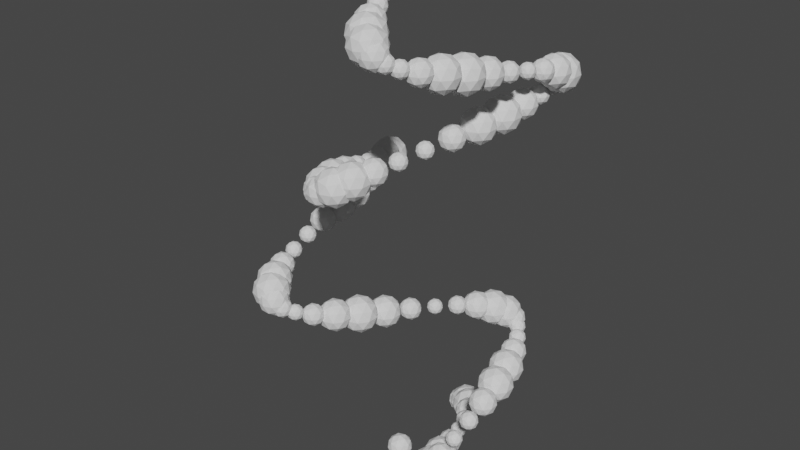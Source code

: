 # Source: generatingShapes.blend  (saved by Blender 2.82.7; exported with 4.5.12 LTS)
import bpy
from mathutils import Matrix  # noqa: F401  (used for matrix-valued properties, if any)

bpy.ops.wm.read_factory_settings(use_empty=True)
scene = bpy.context.scene
scene.name = 'Scene'

# ---- collections
col_collection = bpy.data.collections.new('Collection'); scene.collection.children.link(col_collection)
col_generated = bpy.data.collections.new('Generated'); scene.collection.children.link(col_generated)

# ---- world
world_world = bpy.data.worlds.new('World'); scene.world = world_world
world_world.use_nodes = True; world_world.node_tree.nodes.clear()
_N = world_world.node_tree.nodes; _L = world_world.node_tree.links
n0 = _N.new('ShaderNodeOutputWorld'); n0.name = 'World Output'; n0.location = (300, 300)
n1 = _N.new('ShaderNodeBackground'); n1.name = 'Background'; n1.location = (10, 300)
n1.inputs[0].default_value = (0.05088, 0.05088, 0.05088, 1.0)
_L.new(n1.outputs[0], n0.inputs[0])
n0.is_active_output = True
world_world.color = (0.05088, 0.05088, 0.05088)
world_world.use_sun_shadow = False
world_world.sun_shadow_jitter_overblur = 0.0

# ---- meshes
me_icosphere = bpy.data.meshes.new('Icosphere')
me_icosphere.from_pydata([(0.0, 0.0, -0.5), (0.3618, -0.2629, -0.2236), (-0.1382, -0.4253, -0.2236), (-0.4472, 0.0, -0.2236), (-0.1382, 0.4253, -0.2236), (0.3618, 0.2629, -0.2236), (0.1382, -0.4253, 0.2236), (-0.3618, -0.2629, 0.2236), (-0.3618, 0.2629, 0.2236), (0.1382, 0.4253, 0.2236), (0.4472, 0.0, 0.2236), (0.0, 0.0, 0.5), (-0.08123, -0.25, -0.4253), (0.2127, -0.1545, -0.4253), (0.1314, -0.4045, -0.2629), (0.4253, 0.0, -0.2629), (0.2127, 0.1545, -0.4253), (-0.2629, 0.0, -0.4253), (-0.3441, -0.25, -0.2629), (-0.08123, 0.25, -0.4253), (-0.3441, 0.25, -0.2629), (0.1314, 0.4045, -0.2629), (0.4755, -0.1545, 0.0), (0.4755, 0.1545, 0.0), (0.0, -0.5, 0.0), (0.2939, -0.4045, 0.0), (-0.4755, -0.1545, 0.0), (-0.2939, -0.4045, 0.0), (-0.2939, 0.4045, 0.0), (-0.4755, 0.1545, 0.0), (0.2939, 0.4045, 0.0), (0.0, 0.5, 0.0), (0.3441, -0.25, 0.2629), (-0.1314, -0.4045, 0.2629), (-0.4253, 0.0, 0.2629), (-0.1314, 0.4045, 0.2629), (0.3441, 0.25, 0.2629), (0.08123, -0.25, 0.4253), (0.2629, 0.0, 0.4253), (-0.2127, -0.1545, 0.4253), (-0.2127, 0.1545, 0.4253), (0.08123, 0.25, 0.4253)], [], [(0, 13, 12), (1, 13, 15), (0, 12, 17), (0, 17, 19), (0, 19, 16), (1, 15, 22), (2, 14, 24), (3, 18, 26), (4, 20, 28), (5, 21, 30), (1, 22, 25), (2, 24, 27), (3, 26, 29), (4, 28, 31), (5, 30, 23), (6, 32, 37), (7, 33, 39), (8, 34, 40), (9, 35, 41), (10, 36, 38), (38, 41, 11), (38, 36, 41), (36, 9, 41), (41, 40, 11), (41, 35, 40), (35, 8, 40), (40, 39, 11), (40, 34, 39), (34, 7, 39), (39, 37, 11), (39, 33, 37), (33, 6, 37), (37, 38, 11), (37, 32, 38), (32, 10, 38), (23, 36, 10), (23, 30, 36), (30, 9, 36), (31, 35, 9), (31, 28, 35), (28, 8, 35), (29, 34, 8), (29, 26, 34), (26, 7, 34), (27, 33, 7), (27, 24, 33), (24, 6, 33), (25, 32, 6), (25, 22, 32), (22, 10, 32), (30, 31, 9), (30, 21, 31), (21, 4, 31), (28, 29, 8), (28, 20, 29), (20, 3, 29), (26, 27, 7), (26, 18, 27), (18, 2, 27), (24, 25, 6), (24, 14, 25), (14, 1, 25), (22, 23, 10), (22, 15, 23), (15, 5, 23), (16, 21, 5), (16, 19, 21), (19, 4, 21), (19, 20, 4), (19, 17, 20), (17, 3, 20), (17, 18, 3), (17, 12, 18), (12, 2, 18), (15, 16, 5), (15, 13, 16), (13, 0, 16), (12, 14, 2), (12, 13, 14), (13, 1, 14)])
_uv = me_icosphere.uv_layers.new(name='UVMap')
_uv.uv.foreach_set('vector', [0.8182, 0.0, 0.7727, 0.07873, 0.8636, 0.07873, 0.7273, 0.1575, 0.6818, 0.07873, 0.6364, 0.1575, 0.09091, 0.0, 0.04545, 0.07873, 0.1364, 0.07873, 0.2727, 0.0, 0.2273, 0.07873, 0.3182, 0.07873, 0.4545, 0.0, 0.4091, 0.07873, 0.5, 0.07873, 0.7273, 0.1575, 0.6364, 0.1575, 0.6818, 0.2362, 0.9091, 0.1575, 0.8182, 0.1575, 0.8636, 0.2362, 0.1818, 0.1575, 0.09091, 0.1575, 0.1364, 0.2362, 0.3636, 0.1575, 0.2727, 0.1575, 0.3182, 0.2362, 0.5455, 0.1575, 0.4545, 0.1575, 0.5, 0.2362, 0.7273, 0.1575, 0.6818, 0.2362, 0.7727, 0.2362, 0.9091, 0.1575, 0.8636, 0.2362, 0.9545, 0.2362, 0.1818, 0.1575, 0.1364, 0.2362, 0.2273, 0.2362, 0.3636, 0.1575, 0.3182, 0.2362, 0.4091, 0.2362, 0.5455, 0.1575, 0.5, 0.2362, 0.5909, 0.2362, 0.8182, 0.3149, 0.7273, 0.3149, 0.7727, 0.3937, 1.0, 0.3149, 0.9091, 0.3149, 0.9545, 0.3937, 0.2727, 0.3149, 0.1818, 0.3149, 0.2273, 0.3937, 0.4545, 0.3149, 0.3636, 0.3149, 0.4091, 0.3937, 0.6364, 0.3149, 0.5455, 0.3149, 0.5909, 0.3937, 0.5909, 0.3937, 0.5, 0.3937, 0.5455, 0.4724, 0.5909, 0.3937, 0.5455, 0.3149, 0.5, 0.3937, 0.5455, 0.3149, 0.4545, 0.3149, 0.5, 0.3937, 0.4091, 0.3937, 0.3182, 0.3937, 0.3636, 0.4724, 0.4091, 0.3937, 0.3636, 0.3149, 0.3182, 0.3937, 0.3636, 0.3149, 0.2727, 0.3149, 0.3182, 0.3937, 0.2273, 0.3937, 0.1364, 0.3937, 0.1818, 0.4724, 0.2273, 0.3937, 0.1818, 0.3149, 0.1364, 0.3937, 0.1818, 0.3149, 0.09091, 0.3149, 0.1364, 0.3937, 0.9545, 0.3937, 0.8636, 0.3937, 0.9091, 0.4724, 0.9545, 0.3937, 0.9091, 0.3149, 0.8636, 0.3937, 0.9091, 0.3149, 0.8182, 0.3149, 0.8636, 0.3937, 0.7727, 0.3937, 0.6818, 0.3937, 0.7273, 0.4724, 0.7727, 0.3937, 0.7273, 0.3149, 0.6818, 0.3937, 0.7273, 0.3149, 0.6364, 0.3149, 0.6818, 0.3937, 0.5909, 0.2362, 0.5455, 0.3149, 0.6364, 0.3149, 0.5909, 0.2362, 0.5, 0.2362, 0.5455, 0.3149, 0.5, 0.2362, 0.4545, 0.3149, 0.5455, 0.3149, 0.4091, 0.2362, 0.3636, 0.3149, 0.4545, 0.3149, 0.4091, 0.2362, 0.3182, 0.2362, 0.3636, 0.3149, 0.3182, 0.2362, 0.2727, 0.3149, 0.3636, 0.3149, 0.2273, 0.2362, 0.1818, 0.3149, 0.2727, 0.3149, 0.2273, 0.2362, 0.1364, 0.2362, 0.1818, 0.3149, 0.1364, 0.2362, 0.09091, 0.3149, 0.1818, 0.3149, 0.9545, 0.2362, 0.9091, 0.3149, 1.0, 0.3149, 0.9545, 0.2362, 0.8636, 0.2362, 0.9091, 0.3149, 0.8636, 0.2362, 0.8182, 0.3149, 0.9091, 0.3149, 0.7727, 0.2362, 0.7273, 0.3149, 0.8182, 0.3149, 0.7727, 0.2362, 0.6818, 0.2362, 0.7273, 0.3149, 0.6818, 0.2362, 0.6364, 0.3149, 0.7273, 0.3149, 0.5, 0.2362, 0.4091, 0.2362, 0.4545, 0.3149, 0.5, 0.2362, 0.4545, 0.1575, 0.4091, 0.2362, 0.4545, 0.1575, 0.3636, 0.1575, 0.4091, 0.2362, 0.3182, 0.2362, 0.2273, 0.2362, 0.2727, 0.3149, 0.3182, 0.2362, 0.2727, 0.1575, 0.2273, 0.2362, 0.2727, 0.1575, 0.1818, 0.1575, 0.2273, 0.2362, 0.1364, 0.2362, 0.04545, 0.2362, 0.09091, 0.3149, 0.1364, 0.2362, 0.09091, 0.1575, 0.04545, 0.2362, 0.09091, 0.1575, 0.0, 0.1575, 0.04545, 0.2362, 0.8636, 0.2362, 0.7727, 0.2362, 0.8182, 0.3149, 0.8636, 0.2362, 0.8182, 0.1575, 0.7727, 0.2362, 0.8182, 0.1575, 0.7273, 0.1575, 0.7727, 0.2362, 0.6818, 0.2362, 0.5909, 0.2362, 0.6364, 0.3149, 0.6818, 0.2362, 0.6364, 0.1575, 0.5909, 0.2362, 0.6364, 0.1575, 0.5455, 0.1575, 0.5909, 0.2362, 0.5, 0.07873, 0.4545, 0.1575, 0.5455, 0.1575, 0.5, 0.07873, 0.4091, 0.07873, 0.4545, 0.1575, 0.4091, 0.07873, 0.3636, 0.1575, 0.4545, 0.1575, 0.3182, 0.07873, 0.2727, 0.1575, 0.3636, 0.1575, 0.3182, 0.07873, 0.2273, 0.07873, 0.2727, 0.1575, 0.2273, 0.07873, 0.1818, 0.1575, 0.2727, 0.1575, 0.1364, 0.07873, 0.09091, 0.1575, 0.1818, 0.1575, 0.1364, 0.07873, 0.04545, 0.07873, 0.09091, 0.1575, 0.04545, 0.07873, 0.0, 0.1575, 0.09091, 0.1575, 0.6364, 0.1575, 0.5909, 0.07873, 0.5455, 0.1575, 0.6364, 0.1575, 0.6818, 0.07873, 0.5909, 0.07873, 0.6818, 0.07873, 0.6364, 0.0, 0.5909, 0.07873, 0.8636, 0.07873, 0.8182, 0.1575, 0.9091, 0.1575, 0.8636, 0.07873, 0.7727, 0.07873, 0.8182, 0.1575, 0.7727, 0.07873, 0.7273, 0.1575, 0.8182, 0.1575])
me_icosphere.use_remesh_fix_poles = True
me_icosphere.use_remesh_preserve_attributes = False
me_icosphere.use_mirror_vertex_groups = False
me_icosphere.update()

# ---- objects
ob_icosphere = bpy.data.objects.new('Icosphere', me_icosphere)
ob_sphere_1103 = bpy.data.objects.new('Sphere.1103', me_icosphere)
ob_sphere_1104 = bpy.data.objects.new('Sphere.1104', me_icosphere)
ob_sphere_1105 = bpy.data.objects.new('Sphere.1105', me_icosphere)
ob_sphere_1106 = bpy.data.objects.new('Sphere.1106', me_icosphere)
ob_sphere_1107 = bpy.data.objects.new('Sphere.1107', me_icosphere)
ob_sphere_1108 = bpy.data.objects.new('Sphere.1108', me_icosphere)
ob_sphere_1109 = bpy.data.objects.new('Sphere.1109', me_icosphere)
ob_sphere_1110 = bpy.data.objects.new('Sphere.1110', me_icosphere)
ob_sphere_1111 = bpy.data.objects.new('Sphere.1111', me_icosphere)
ob_sphere_1112 = bpy.data.objects.new('Sphere.1112', me_icosphere)
ob_sphere_1113 = bpy.data.objects.new('Sphere.1113', me_icosphere)
ob_sphere_1114 = bpy.data.objects.new('Sphere.1114', me_icosphere)
ob_sphere_1115 = bpy.data.objects.new('Sphere.1115', me_icosphere)
ob_sphere_1116 = bpy.data.objects.new('Sphere.1116', me_icosphere)
ob_sphere_1117 = bpy.data.objects.new('Sphere.1117', me_icosphere)
ob_sphere_1118 = bpy.data.objects.new('Sphere.1118', me_icosphere)
ob_sphere_1119 = bpy.data.objects.new('Sphere.1119', me_icosphere)
ob_sphere_1120 = bpy.data.objects.new('Sphere.1120', me_icosphere)
ob_sphere_1121 = bpy.data.objects.new('Sphere.1121', me_icosphere)
ob_sphere_1122 = bpy.data.objects.new('Sphere.1122', me_icosphere)
ob_sphere_1123 = bpy.data.objects.new('Sphere.1123', me_icosphere)
ob_sphere_1124 = bpy.data.objects.new('Sphere.1124', me_icosphere)
ob_sphere_1125 = bpy.data.objects.new('Sphere.1125', me_icosphere)
ob_sphere_1126 = bpy.data.objects.new('Sphere.1126', me_icosphere)
ob_sphere_1127 = bpy.data.objects.new('Sphere.1127', me_icosphere)
ob_sphere_1128 = bpy.data.objects.new('Sphere.1128', me_icosphere)
ob_sphere_1129 = bpy.data.objects.new('Sphere.1129', me_icosphere)
ob_sphere_1130 = bpy.data.objects.new('Sphere.1130', me_icosphere)
ob_sphere_1131 = bpy.data.objects.new('Sphere.1131', me_icosphere)
ob_sphere_1132 = bpy.data.objects.new('Sphere.1132', me_icosphere)
ob_sphere_1133 = bpy.data.objects.new('Sphere.1133', me_icosphere)
ob_sphere_1134 = bpy.data.objects.new('Sphere.1134', me_icosphere)
ob_sphere_1135 = bpy.data.objects.new('Sphere.1135', me_icosphere)
ob_sphere_1136 = bpy.data.objects.new('Sphere.1136', me_icosphere)
ob_sphere_1137 = bpy.data.objects.new('Sphere.1137', me_icosphere)
ob_sphere_1138 = bpy.data.objects.new('Sphere.1138', me_icosphere)
ob_sphere_1139 = bpy.data.objects.new('Sphere.1139', me_icosphere)
ob_sphere_1140 = bpy.data.objects.new('Sphere.1140', me_icosphere)
ob_sphere_1141 = bpy.data.objects.new('Sphere.1141', me_icosphere)
ob_sphere_1142 = bpy.data.objects.new('Sphere.1142', me_icosphere)
ob_sphere_1143 = bpy.data.objects.new('Sphere.1143', me_icosphere)
ob_sphere_1144 = bpy.data.objects.new('Sphere.1144', me_icosphere)
ob_sphere_1145 = bpy.data.objects.new('Sphere.1145', me_icosphere)
ob_sphere_1146 = bpy.data.objects.new('Sphere.1146', me_icosphere)
ob_sphere_1147 = bpy.data.objects.new('Sphere.1147', me_icosphere)
ob_sphere_1148 = bpy.data.objects.new('Sphere.1148', me_icosphere)
ob_sphere_1149 = bpy.data.objects.new('Sphere.1149', me_icosphere)
ob_sphere_1150 = bpy.data.objects.new('Sphere.1150', me_icosphere)
ob_sphere_1151 = bpy.data.objects.new('Sphere.1151', me_icosphere)
ob_sphere_1152 = bpy.data.objects.new('Sphere.1152', me_icosphere)
ob_sphere_1153 = bpy.data.objects.new('Sphere.1153', me_icosphere)
ob_sphere_1154 = bpy.data.objects.new('Sphere.1154', me_icosphere)
ob_sphere_1155 = bpy.data.objects.new('Sphere.1155', me_icosphere)
ob_sphere_1156 = bpy.data.objects.new('Sphere.1156', me_icosphere)
ob_sphere_1157 = bpy.data.objects.new('Sphere.1157', me_icosphere)
ob_sphere_1158 = bpy.data.objects.new('Sphere.1158', me_icosphere)
ob_sphere_1159 = bpy.data.objects.new('Sphere.1159', me_icosphere)
ob_sphere_1160 = bpy.data.objects.new('Sphere.1160', me_icosphere)
ob_sphere_1161 = bpy.data.objects.new('Sphere.1161', me_icosphere)
ob_sphere_1162 = bpy.data.objects.new('Sphere.1162', me_icosphere)
ob_sphere_1163 = bpy.data.objects.new('Sphere.1163', me_icosphere)
ob_sphere_1164 = bpy.data.objects.new('Sphere.1164', me_icosphere)
ob_sphere_1165 = bpy.data.objects.new('Sphere.1165', me_icosphere)
ob_sphere_1166 = bpy.data.objects.new('Sphere.1166', me_icosphere)
ob_sphere_1167 = bpy.data.objects.new('Sphere.1167', me_icosphere)
ob_sphere_1168 = bpy.data.objects.new('Sphere.1168', me_icosphere)
ob_sphere_1169 = bpy.data.objects.new('Sphere.1169', me_icosphere)
ob_sphere_1170 = bpy.data.objects.new('Sphere.1170', me_icosphere)
ob_sphere_1171 = bpy.data.objects.new('Sphere.1171', me_icosphere)
ob_sphere_1172 = bpy.data.objects.new('Sphere.1172', me_icosphere)
ob_sphere_1173 = bpy.data.objects.new('Sphere.1173', me_icosphere)
ob_sphere_1174 = bpy.data.objects.new('Sphere.1174', me_icosphere)
ob_sphere_1175 = bpy.data.objects.new('Sphere.1175', me_icosphere)
ob_sphere_1176 = bpy.data.objects.new('Sphere.1176', me_icosphere)
ob_sphere_1177 = bpy.data.objects.new('Sphere.1177', me_icosphere)
ob_sphere_1178 = bpy.data.objects.new('Sphere.1178', me_icosphere)
ob_sphere_1179 = bpy.data.objects.new('Sphere.1179', me_icosphere)
ob_sphere_1180 = bpy.data.objects.new('Sphere.1180', me_icosphere)
ob_sphere_1181 = bpy.data.objects.new('Sphere.1181', me_icosphere)
ob_sphere_1182 = bpy.data.objects.new('Sphere.1182', me_icosphere)
ob_sphere_1183 = bpy.data.objects.new('Sphere.1183', me_icosphere)
ob_sphere_1184 = bpy.data.objects.new('Sphere.1184', me_icosphere)
ob_sphere_1185 = bpy.data.objects.new('Sphere.1185', me_icosphere)
ob_sphere_1186 = bpy.data.objects.new('Sphere.1186', me_icosphere)
ob_sphere_1187 = bpy.data.objects.new('Sphere.1187', me_icosphere)
ob_sphere_1188 = bpy.data.objects.new('Sphere.1188', me_icosphere)
ob_sphere_1189 = bpy.data.objects.new('Sphere.1189', me_icosphere)
ob_sphere_1190 = bpy.data.objects.new('Sphere.1190', me_icosphere)
ob_sphere_1191 = bpy.data.objects.new('Sphere.1191', me_icosphere)
ob_sphere_1192 = bpy.data.objects.new('Sphere.1192', me_icosphere)
ob_sphere_1193 = bpy.data.objects.new('Sphere.1193', me_icosphere)
ob_sphere_1194 = bpy.data.objects.new('Sphere.1194', me_icosphere)
ob_sphere_1195 = bpy.data.objects.new('Sphere.1195', me_icosphere)
ob_sphere_1196 = bpy.data.objects.new('Sphere.1196', me_icosphere)
ob_sphere_1197 = bpy.data.objects.new('Sphere.1197', me_icosphere)
ob_sphere_1198 = bpy.data.objects.new('Sphere.1198', me_icosphere)
ob_sphere_1199 = bpy.data.objects.new('Sphere.1199', me_icosphere)
ob_sphere_1200 = bpy.data.objects.new('Sphere.1200', me_icosphere)
ob_sphere_1201 = bpy.data.objects.new('Sphere.1201', me_icosphere)
ob_sphere_1202 = bpy.data.objects.new('Sphere.1202', me_icosphere)

# ---- transforms, parenting, visibility, modifiers, constraints
ob_icosphere.location = (0.0, 0.0, 0.0)
ob_icosphere.scale = (0.4932, 0.4932, 0.4932)
ob_icosphere.lineart.crease_threshold = 0.0
ob_sphere_1103.location = (0.0, 2.0, 0.0)
ob_sphere_1103.scale = (0.5, 0.5, 0.5)
ob_sphere_1103.lineart.crease_threshold = 0.0
ob_sphere_1104.location = (0.1997, 1.938, 0.1)
ob_sphere_1104.scale = (0.6683, 0.6683, 0.6683)
ob_sphere_1104.lineart.crease_threshold = 0.0
ob_sphere_1105.location = (0.3973, 1.755, 0.2)
ob_sphere_1105.scale = (0.6819, 0.6819, 0.6819)
ob_sphere_1105.lineart.crease_threshold = 0.0
ob_sphere_1106.location = (0.591, 1.463, 0.3)
ob_sphere_1106.scale = (0.5282, 0.5282, 0.5282)
ob_sphere_1106.lineart.crease_threshold = 0.0
ob_sphere_1107.location = (0.7788, 1.081, 0.4)
ob_sphere_1107.scale = (0.3486, 0.3486, 0.3486)
ob_sphere_1107.lineart.crease_threshold = 0.0
ob_sphere_1108.location = (0.9589, 0.6306, 0.5)
ob_sphere_1108.scale = (0.3082, 0.3082, 0.3082)
ob_sphere_1108.lineart.crease_threshold = 0.0
ob_sphere_1109.location = (1.129, 0.1415, 0.6)
ob_sphere_1109.scale = (0.4441, 0.4441, 0.4441)
ob_sphere_1109.lineart.crease_threshold = 0.0
ob_sphere_1110.location = (1.288, -0.3565, 0.7)
ob_sphere_1110.scale = (0.6314, 0.6314, 0.6314)
ob_sphere_1110.lineart.crease_threshold = 0.0
ob_sphere_1111.location = (1.435, -0.8323, 0.8)
ob_sphere_1111.scale = (0.6979, 0.6979, 0.6979)
ob_sphere_1111.lineart.crease_threshold = 0.0
ob_sphere_1112.location = (1.567, -1.256, 0.9)
ob_sphere_1112.scale = (0.5824, 0.5824, 0.5824)
ob_sphere_1112.lineart.crease_threshold = 0.0
ob_sphere_1113.location = (1.683, -1.602, 1.0)
ob_sphere_1113.scale = (0.3912, 0.3912, 0.3912)
ob_sphere_1113.lineart.crease_threshold = 0.0
ob_sphere_1114.location = (1.782, -1.849, 1.1)
ob_sphere_1114.scale = (0.3, 0.3, 0.3)
ob_sphere_1114.lineart.crease_threshold = 0.0
ob_sphere_1115.location = (1.864, -1.98, 1.2)
ob_sphere_1115.scale = (0.3927, 0.3927, 0.3927)
ob_sphere_1115.lineart.crease_threshold = 0.0
ob_sphere_1116.location = (1.927, -1.988, 1.3)
ob_sphere_1116.scale = (0.584, 0.584, 0.584)
ob_sphere_1116.lineart.crease_threshold = 0.0
ob_sphere_1117.location = (1.971, -1.873, 1.4)
ob_sphere_1117.scale = (0.6981, 0.6981, 0.6981)
ob_sphere_1117.lineart.crease_threshold = 0.0
ob_sphere_1118.location = (1.995, -1.641, 1.5)
ob_sphere_1118.scale = (0.6301, 0.6301, 0.6301)
ob_sphere_1118.lineart.crease_threshold = 0.0
ob_sphere_1119.location = (1.999, -1.307, 1.6)
ob_sphere_1119.scale = (0.4424, 0.4424, 0.4424)
ob_sphere_1119.lineart.crease_threshold = 0.0
ob_sphere_1120.location = (1.983, -0.8922, 1.7)
ob_sphere_1120.scale = (0.3077, 0.3077, 0.3077)
ob_sphere_1120.lineart.crease_threshold = 0.0
ob_sphere_1121.location = (1.948, -0.4216, 1.8)
ob_sphere_1121.scale = (0.3498, 0.3498, 0.3498)
ob_sphere_1121.lineart.crease_threshold = 0.0
ob_sphere_1122.location = (1.893, 0.0752, 1.9)
ob_sphere_1122.scale = (0.53, 0.53, 0.53)
ob_sphere_1122.lineart.crease_threshold = 0.0
ob_sphere_1123.location = (1.819, 0.5673, 2.0)
ob_sphere_1123.scale = (0.6826, 0.6826, 0.6826)
ob_sphere_1123.lineart.crease_threshold = 0.0
ob_sphere_1124.location = (1.726, 1.024, 2.1)
ob_sphere_1124.scale = (0.6673, 0.6673, 0.6673)
ob_sphere_1124.lineart.crease_threshold = 0.0
ob_sphere_1125.location = (1.617, 1.417, 2.2)
ob_sphere_1125.scale = (0.4982, 0.4982, 0.4982)
ob_sphere_1125.lineart.crease_threshold = 0.0
ob_sphere_1126.location = (1.491, 1.722, 2.3)
ob_sphere_1126.scale = (0.3308, 0.3308, 0.3308)
ob_sphere_1126.lineart.crease_threshold = 0.0
ob_sphere_1127.location = (1.351, 1.92, 2.4)
ob_sphere_1127.scale = (0.3189, 0.3189, 0.3189)
ob_sphere_1127.lineart.crease_threshold = 0.0
ob_sphere_1128.location = (1.197, 1.999, 2.5)
ob_sphere_1128.scale = (0.4735, 0.4735, 0.4735)
ob_sphere_1128.lineart.crease_threshold = 0.0
ob_sphere_1129.location = (1.031, 1.953, 2.6)
ob_sphere_1129.scale = (0.6525, 0.6525, 0.6525)
ob_sphere_1129.lineart.crease_threshold = 0.0
ob_sphere_1130.location = (0.8548, 1.786, 2.7)
ob_sphere_1130.scale = (0.6913, 0.6913, 0.6913)
ob_sphere_1130.lineart.crease_threshold = 0.0
ob_sphere_1131.location = (0.67, 1.508, 2.8)
ob_sphere_1131.scale = (0.5542, 0.5542, 0.5542)
ob_sphere_1131.lineart.crease_threshold = 0.0
ob_sphere_1132.location = (0.4785, 1.136, 2.9)
ob_sphere_1132.scale = (0.3673, 0.3673, 0.3673)
ob_sphere_1132.lineart.crease_threshold = 0.0
ob_sphere_1133.location = (0.2822, 0.6933, 3.0)
ob_sphere_1133.scale = (0.3024, 0.3024, 0.3024)
ob_sphere_1133.lineart.crease_threshold = 0.0
ob_sphere_1134.location = (0.08316, 0.2076, 3.1)
ob_sphere_1134.scale = (0.4192, 0.4192, 0.4192)
ob_sphere_1134.lineart.crease_threshold = 0.0
ob_sphere_1135.location = (-0.1167, -0.291, 3.2)
ob_sphere_1135.scale = (0.6103, 0.6103, 0.6103)
ob_sphere_1135.lineart.crease_threshold = 0.0
ob_sphere_1136.location = (-0.3155, -0.7715, 3.3)
ob_sphere_1136.scale = (0.7, 0.7, 0.7)
ob_sphere_1136.lineart.crease_threshold = 0.0
ob_sphere_1137.location = (-0.5111, -1.204, 3.4)
ob_sphere_1137.scale = (0.6058, 0.6058, 0.6058)
ob_sphere_1137.lineart.crease_threshold = 0.0
ob_sphere_1138.location = (-0.7016, -1.562, 3.5)
ob_sphere_1138.scale = (0.4144, 0.4144, 0.4144)
ob_sphere_1138.lineart.crease_threshold = 0.0
ob_sphere_1139.location = (-0.885, -1.822, 3.6)
ob_sphere_1139.scale = (0.3016, 0.3016, 0.3016)
ob_sphere_1139.lineart.crease_threshold = 0.0
ob_sphere_1140.location = (-1.06, -1.97, 3.7)
ob_sphere_1140.scale = (0.3713, 0.3713, 0.3713)
ob_sphere_1140.lineart.crease_threshold = 0.0
ob_sphere_1141.location = (-1.224, -1.994, 3.8)
ob_sphere_1141.scale = (0.5593, 0.5593, 0.5593)
ob_sphere_1141.lineart.crease_threshold = 0.0
ob_sphere_1142.location = (-1.376, -1.895, 3.9)
ob_sphere_1142.scale = (0.6928, 0.6928, 0.6928)
ob_sphere_1142.lineart.crease_threshold = 0.0
ob_sphere_1143.location = (-1.514, -1.678, 4.0)
ob_sphere_1143.scale = (0.649, 0.649, 0.649)
ob_sphere_1143.lineart.crease_threshold = 0.0
ob_sphere_1144.location = (-1.637, -1.357, 4.1)
ob_sphere_1144.scale = (0.4683, 0.4683, 0.4683)
ob_sphere_1144.lineart.crease_threshold = 0.0
ob_sphere_1145.location = (-1.743, -0.9511, 4.2)
ob_sphere_1145.scale = (0.3167, 0.3167, 0.3167)
ob_sphere_1145.lineart.crease_threshold = 0.0
ob_sphere_1146.location = (-1.832, -0.4862, 4.3)
ob_sphere_1146.scale = (0.3336, 0.3336, 0.3336)
ob_sphere_1146.lineart.crease_threshold = 0.0
ob_sphere_1147.location = (-1.903, 0.008851, 4.4)
ob_sphere_1147.scale = (0.5035, 0.5035, 0.5035)
ob_sphere_1147.lineart.crease_threshold = 0.0
ob_sphere_1148.location = (-1.955, 0.5034, 4.5)
ob_sphere_1148.scale = (0.6702, 0.6702, 0.6702)
ob_sphere_1148.lineart.crease_threshold = 0.0
ob_sphere_1149.location = (-1.987, 0.9666, 4.6)
ob_sphere_1149.scale = (0.6804, 0.6804, 0.6804)
ob_sphere_1149.lineart.crease_threshold = 0.0
ob_sphere_1150.location = (-2.0, 1.37, 4.7)
ob_sphere_1150.scale = (0.5247, 0.5247, 0.5247)
ob_sphere_1150.lineart.crease_threshold = 0.0
ob_sphere_1151.location = (-1.992, 1.688, 4.8)
ob_sphere_1151.scale = (0.3463, 0.3463, 0.3463)
ob_sphere_1151.lineart.crease_threshold = 0.0
ob_sphere_1152.location = (-1.965, 1.901, 4.9)
ob_sphere_1152.scale = (0.3092, 0.3092, 0.3092)
ob_sphere_1152.lineart.crease_threshold = 0.0
ob_sphere_1153.location = (-1.918, 1.996, 5.0)
ob_sphere_1153.scale = (0.4475, 0.4475, 0.4475)
ob_sphere_1153.lineart.crease_threshold = 0.0
ob_sphere_1154.location = (-1.852, 1.966, 5.1)
ob_sphere_1154.scale = (0.634, 0.634, 0.634)
ob_sphere_1154.lineart.crease_threshold = 0.0
ob_sphere_1155.location = (-1.767, 1.815, 5.2)
ob_sphere_1155.scale = (0.6973, 0.6973, 0.6973)
ob_sphere_1155.lineart.crease_threshold = 0.0
ob_sphere_1156.location = (-1.665, 1.551, 5.3)
ob_sphere_1156.scale = (0.5792, 0.5792, 0.5792)
ob_sphere_1156.lineart.crease_threshold = 0.0
ob_sphere_1157.location = (-1.546, 1.19, 5.4)
ob_sphere_1157.scale = (0.3882, 0.3882, 0.3882)
ob_sphere_1157.lineart.crease_threshold = 0.0
ob_sphere_1158.location = (-1.411, 0.7551, 5.5)
ob_sphere_1158.scale = (0.3, 0.3, 0.3)
ob_sphere_1158.lineart.crease_threshold = 0.0
ob_sphere_1159.location = (-1.263, 0.2735, 5.6)
ob_sphere_1159.scale = (0.3957, 0.3957, 0.3957)
ob_sphere_1159.lineart.crease_threshold = 0.0
ob_sphere_1160.location = (-1.101, -0.2252, 5.7)
ob_sphere_1160.scale = (0.5872, 0.5872, 0.5872)
ob_sphere_1160.lineart.crease_threshold = 0.0
ob_sphere_1161.location = (-0.9292, -0.7098, 5.8)
ob_sphere_1161.scale = (0.6986, 0.6986, 0.6986)
ob_sphere_1161.lineart.crease_threshold = 0.0
ob_sphere_1162.location = (-0.7478, -1.15, 5.9)
ob_sphere_1162.scale = (0.6273, 0.6273, 0.6273)
ob_sphere_1162.lineart.crease_threshold = 0.0
ob_sphere_1163.location = (-0.5588, -1.519, 6.0)
ob_sphere_1163.scale = (0.439, 0.439, 0.439)
ob_sphere_1163.lineart.crease_threshold = 0.0
ob_sphere_1164.location = (-0.3643, -1.794, 6.1)
ob_sphere_1164.scale = (0.3068, 0.3068, 0.3068)
ob_sphere_1164.lineart.crease_threshold = 0.0
ob_sphere_1165.location = (-0.1662, -1.957, 6.2)
ob_sphere_1165.scale = (0.3522, 0.3522, 0.3522)
ob_sphere_1165.lineart.crease_threshold = 0.0
ob_sphere_1166.location = (0.03363, -1.998, 6.3)
ob_sphere_1166.scale = (0.5335, 0.5335, 0.5335)
ob_sphere_1166.lineart.crease_threshold = 0.0
ob_sphere_1167.location = (0.2331, -1.915, 6.4)
ob_sphere_1167.scale = (0.684, 0.684, 0.684)
ob_sphere_1167.lineart.crease_threshold = 0.0
ob_sphere_1168.location = (0.4302, -1.713, 6.5)
ob_sphere_1168.scale = (0.6654, 0.6654, 0.6654)
ob_sphere_1168.lineart.crease_threshold = 0.0
ob_sphere_1169.location = (0.6231, -1.405, 6.6)
ob_sphere_1169.scale = (0.4947, 0.4947, 0.4947)
ob_sphere_1169.lineart.crease_threshold = 0.0
ob_sphere_1170.location = (0.8097, -1.009, 6.7)
ob_sphere_1170.scale = (0.3289, 0.3289, 0.3289)
ob_sphere_1170.lineart.crease_threshold = 0.0
ob_sphere_1171.location = (0.9882, -0.5503, 6.8)
ob_sphere_1171.scale = (0.3204, 0.3204, 0.3204)
ob_sphere_1171.lineart.crease_threshold = 0.0
ob_sphere_1172.location = (1.157, -0.05751, 6.9)
ob_sphere_1172.scale = (0.477, 0.477, 0.477)
ob_sphere_1172.lineart.crease_threshold = 0.0
ob_sphere_1173.location = (1.314, 0.4389, 7.0)
ob_sphere_1173.scale = (0.6548, 0.6548, 0.6548)
ob_sphere_1173.lineart.crease_threshold = 0.0
ob_sphere_1174.location = (1.458, 0.908, 7.1)
ob_sphere_1174.scale = (0.6902, 0.6902, 0.6902)
ob_sphere_1174.lineart.crease_threshold = 0.0
ob_sphere_1175.location = (1.587, 1.321, 7.2)
ob_sphere_1175.scale = (0.5508, 0.5508, 0.5508)
ob_sphere_1175.lineart.crease_threshold = 0.0
ob_sphere_1176.location = (1.701, 1.651, 7.3)
ob_sphere_1176.scale = (0.3646, 0.3646, 0.3646)
ob_sphere_1176.lineart.crease_threshold = 0.0
ob_sphere_1177.location = (1.797, 1.879, 7.4)
ob_sphere_1177.scale = (0.303, 0.303, 0.303)
ob_sphere_1177.lineart.crease_threshold = 0.0
ob_sphere_1178.location = (1.876, 1.99, 7.5)
ob_sphere_1178.scale = (0.4224, 0.4224, 0.4224)
ob_sphere_1178.lineart.crease_threshold = 0.0
ob_sphere_1179.location = (1.936, 1.977, 7.6)
ob_sphere_1179.scale = (0.6132, 0.6132, 0.6132)
ob_sphere_1179.lineart.crease_threshold = 0.0
ob_sphere_1180.location = (1.976, 1.842, 7.7)
ob_sphere_1180.scale = (0.6999, 0.6999, 0.6999)
ob_sphere_1180.lineart.crease_threshold = 0.0
ob_sphere_1181.location = (1.997, 1.592, 7.8)
ob_sphere_1181.scale = (0.6028, 0.6028, 0.6028)
ob_sphere_1181.lineart.crease_threshold = 0.0
ob_sphere_1182.location = (1.998, 1.243, 7.9)
ob_sphere_1182.scale = (0.4112, 0.4112, 0.4112)
ob_sphere_1182.lineart.crease_threshold = 0.0
ob_sphere_1183.location = (1.979, 0.8162, 8.0)
ob_sphere_1183.scale = (0.3012, 0.3012, 0.3012)
ob_sphere_1183.lineart.crease_threshold = 0.0
ob_sphere_1184.location = (1.94, 0.3391, 8.1)
ob_sphere_1184.scale = (0.374, 0.374, 0.374)
ob_sphere_1184.lineart.crease_threshold = 0.0
ob_sphere_1185.location = (1.881, -0.1591, 8.2)
ob_sphere_1185.scale = (0.5626, 0.5626, 0.5626)
ob_sphere_1185.lineart.crease_threshold = 0.0
ob_sphere_1186.location = (1.804, -0.6474, 8.3)
ob_sphere_1186.scale = (0.6937, 0.6937, 0.6937)
ob_sphere_1186.lineart.crease_threshold = 0.0
ob_sphere_1187.location = (1.709, -1.095, 8.4)
ob_sphere_1187.scale = (0.6466, 0.6466, 0.6466)
ob_sphere_1187.lineart.crease_threshold = 0.0
ob_sphere_1188.location = (1.597, -1.475, 8.5)
ob_sphere_1188.scale = (0.4648, 0.4648, 0.4648)
ob_sphere_1188.lineart.crease_threshold = 0.0
ob_sphere_1189.location = (1.469, -1.764, 8.6)
ob_sphere_1189.scale = (0.3153, 0.3153, 0.3153)
ob_sphere_1189.lineart.crease_threshold = 0.0
ob_sphere_1190.location = (1.326, -1.942, 8.7)
ob_sphere_1190.scale = (0.3356, 0.3356, 0.3356)
ob_sphere_1190.lineart.crease_threshold = 0.0
ob_sphere_1191.location = (1.17, -2.0, 8.8)
ob_sphere_1191.scale = (0.5071, 0.5071, 0.5071)
ob_sphere_1191.lineart.crease_threshold = 0.0
ob_sphere_1192.location = (1.002, -1.933, 8.9)
ob_sphere_1192.scale = (0.672, 0.672, 0.672)
ob_sphere_1192.lineart.crease_threshold = 0.0
ob_sphere_1193.location = (0.8242, -1.747, 9.0)
ob_sphere_1193.scale = (0.6788, 0.6788, 0.6788)
ob_sphere_1193.lineart.crease_threshold = 0.0
ob_sphere_1194.location = (0.6382, -1.451, 9.1)
ob_sphere_1194.scale = (0.5212, 0.5212, 0.5212)
ob_sphere_1194.lineart.crease_threshold = 0.0
ob_sphere_1195.location = (0.4458, -1.066, 9.2)
ob_sphere_1195.scale = (0.3441, 0.3441, 0.3441)
ob_sphere_1195.lineart.crease_threshold = 0.0
ob_sphere_1196.location = (0.2489, -0.6138, 9.3)
ob_sphere_1196.scale = (0.3103, 0.3103, 0.3103)
ob_sphere_1196.lineart.crease_threshold = 0.0
ob_sphere_1197.location = (0.04955, -0.1238, 9.4)
ob_sphere_1197.scale = (0.4509, 0.4509, 0.4509)
ob_sphere_1197.lineart.crease_threshold = 0.0
ob_sphere_1198.location = (-0.1503, 0.3739, 9.5)
ob_sphere_1198.scale = (0.6367, 0.6367, 0.6367)
ob_sphere_1198.lineart.crease_threshold = 0.0
ob_sphere_1199.location = (-0.3487, 0.8484, 9.6)
ob_sphere_1199.scale = (0.6967, 0.6967, 0.6967)
ob_sphere_1199.lineart.crease_threshold = 0.0
ob_sphere_1200.location = (-0.5435, 1.27, 9.7)
ob_sphere_1200.scale = (0.5759, 0.5759, 0.5759)
ob_sphere_1200.lineart.crease_threshold = 0.0
ob_sphere_1201.location = (-0.733, 1.613, 9.8)
ob_sphere_1201.scale = (0.3853, 0.3853, 0.3853)
ob_sphere_1201.lineart.crease_threshold = 0.0
ob_sphere_1202.location = (-0.9151, 1.855, 9.9)
ob_sphere_1202.scale = (0.3002, 0.3002, 0.3002)
ob_sphere_1202.lineart.crease_threshold = 0.0

# ---- collection membership
col_collection.objects.link(ob_icosphere)
col_generated.objects.link(ob_sphere_1103)
col_generated.objects.link(ob_sphere_1104)
col_generated.objects.link(ob_sphere_1105)
col_generated.objects.link(ob_sphere_1106)
col_generated.objects.link(ob_sphere_1107)
col_generated.objects.link(ob_sphere_1108)
col_generated.objects.link(ob_sphere_1109)
col_generated.objects.link(ob_sphere_1110)
col_generated.objects.link(ob_sphere_1111)
col_generated.objects.link(ob_sphere_1112)
col_generated.objects.link(ob_sphere_1113)
col_generated.objects.link(ob_sphere_1114)
col_generated.objects.link(ob_sphere_1115)
col_generated.objects.link(ob_sphere_1116)
col_generated.objects.link(ob_sphere_1117)
col_generated.objects.link(ob_sphere_1118)
col_generated.objects.link(ob_sphere_1119)
col_generated.objects.link(ob_sphere_1120)
col_generated.objects.link(ob_sphere_1121)
col_generated.objects.link(ob_sphere_1122)
col_generated.objects.link(ob_sphere_1123)
col_generated.objects.link(ob_sphere_1124)
col_generated.objects.link(ob_sphere_1125)
col_generated.objects.link(ob_sphere_1126)
col_generated.objects.link(ob_sphere_1127)
col_generated.objects.link(ob_sphere_1128)
col_generated.objects.link(ob_sphere_1129)
col_generated.objects.link(ob_sphere_1130)
col_generated.objects.link(ob_sphere_1131)
col_generated.objects.link(ob_sphere_1132)
col_generated.objects.link(ob_sphere_1133)
col_generated.objects.link(ob_sphere_1134)
col_generated.objects.link(ob_sphere_1135)
col_generated.objects.link(ob_sphere_1136)
col_generated.objects.link(ob_sphere_1137)
col_generated.objects.link(ob_sphere_1138)
col_generated.objects.link(ob_sphere_1139)
col_generated.objects.link(ob_sphere_1140)
col_generated.objects.link(ob_sphere_1141)
col_generated.objects.link(ob_sphere_1142)
col_generated.objects.link(ob_sphere_1143)
col_generated.objects.link(ob_sphere_1144)
col_generated.objects.link(ob_sphere_1145)
col_generated.objects.link(ob_sphere_1146)
col_generated.objects.link(ob_sphere_1147)
col_generated.objects.link(ob_sphere_1148)
col_generated.objects.link(ob_sphere_1149)
col_generated.objects.link(ob_sphere_1150)
col_generated.objects.link(ob_sphere_1151)
col_generated.objects.link(ob_sphere_1152)
col_generated.objects.link(ob_sphere_1153)
col_generated.objects.link(ob_sphere_1154)
col_generated.objects.link(ob_sphere_1155)
col_generated.objects.link(ob_sphere_1156)
col_generated.objects.link(ob_sphere_1157)
col_generated.objects.link(ob_sphere_1158)
col_generated.objects.link(ob_sphere_1159)
col_generated.objects.link(ob_sphere_1160)
col_generated.objects.link(ob_sphere_1161)
col_generated.objects.link(ob_sphere_1162)
col_generated.objects.link(ob_sphere_1163)
col_generated.objects.link(ob_sphere_1164)
col_generated.objects.link(ob_sphere_1165)
col_generated.objects.link(ob_sphere_1166)
col_generated.objects.link(ob_sphere_1167)
col_generated.objects.link(ob_sphere_1168)
col_generated.objects.link(ob_sphere_1169)
col_generated.objects.link(ob_sphere_1170)
col_generated.objects.link(ob_sphere_1171)
col_generated.objects.link(ob_sphere_1172)
col_generated.objects.link(ob_sphere_1173)
col_generated.objects.link(ob_sphere_1174)
col_generated.objects.link(ob_sphere_1175)
col_generated.objects.link(ob_sphere_1176)
col_generated.objects.link(ob_sphere_1177)
col_generated.objects.link(ob_sphere_1178)
col_generated.objects.link(ob_sphere_1179)
col_generated.objects.link(ob_sphere_1180)
col_generated.objects.link(ob_sphere_1181)
col_generated.objects.link(ob_sphere_1182)
col_generated.objects.link(ob_sphere_1183)
col_generated.objects.link(ob_sphere_1184)
col_generated.objects.link(ob_sphere_1185)
col_generated.objects.link(ob_sphere_1186)
col_generated.objects.link(ob_sphere_1187)
col_generated.objects.link(ob_sphere_1188)
col_generated.objects.link(ob_sphere_1189)
col_generated.objects.link(ob_sphere_1190)
col_generated.objects.link(ob_sphere_1191)
col_generated.objects.link(ob_sphere_1192)
col_generated.objects.link(ob_sphere_1193)
col_generated.objects.link(ob_sphere_1194)
col_generated.objects.link(ob_sphere_1195)
col_generated.objects.link(ob_sphere_1196)
col_generated.objects.link(ob_sphere_1197)
col_generated.objects.link(ob_sphere_1198)
col_generated.objects.link(ob_sphere_1199)
col_generated.objects.link(ob_sphere_1200)
col_generated.objects.link(ob_sphere_1201)
col_generated.objects.link(ob_sphere_1202)

# ---- scene / render settings (as saved in the file)
scene.frame_start = 1; scene.frame_end = 250; scene.frame_set(1)
scene.render.engine = 'BLENDER_EEVEE_NEXT'
scene.cycles.use_denoising = False
scene.cycles.samples = 128
scene.cycles.sampling_pattern = 'TABULATED_SOBOL'
scene.cycles.use_adaptive_sampling = False
scene.cycles.use_light_tree = False
scene.view_settings.view_transform = 'Filmic'
bpy.context.view_layer.update()

# ---- added for rendering (the .blend has no active camera and no usable light): camera, sun
cam_auto = bpy.data.cameras.new('AutoCamera')
cam_auto.lens = 50.0
cam_auto.sensor_width = 36.0
cam_auto.clip_end = 1000.0
ob_auto_camera = bpy.data.objects.new('AutoCamera', cam_auto)
scene.collection.objects.link(ob_auto_camera)
ob_auto_camera.location = (11.2652, -13.5174, 13.9129)
ob_auto_camera.rotation_euler = (1.09748, -7.21219e-08, 0.694738)
scene.camera = ob_auto_camera
light_auto_sun = bpy.data.lights.new('AutoSun', 'SUN')
light_auto_sun.energy = 3.0
light_auto_sun.angle = 0.0523599
ob_auto_sun = bpy.data.objects.new('AutoSun', light_auto_sun)
scene.collection.objects.link(ob_auto_sun)
ob_auto_sun.rotation_euler = (0.872665, 0.174533, 0.523599)
bpy.context.view_layer.update()
